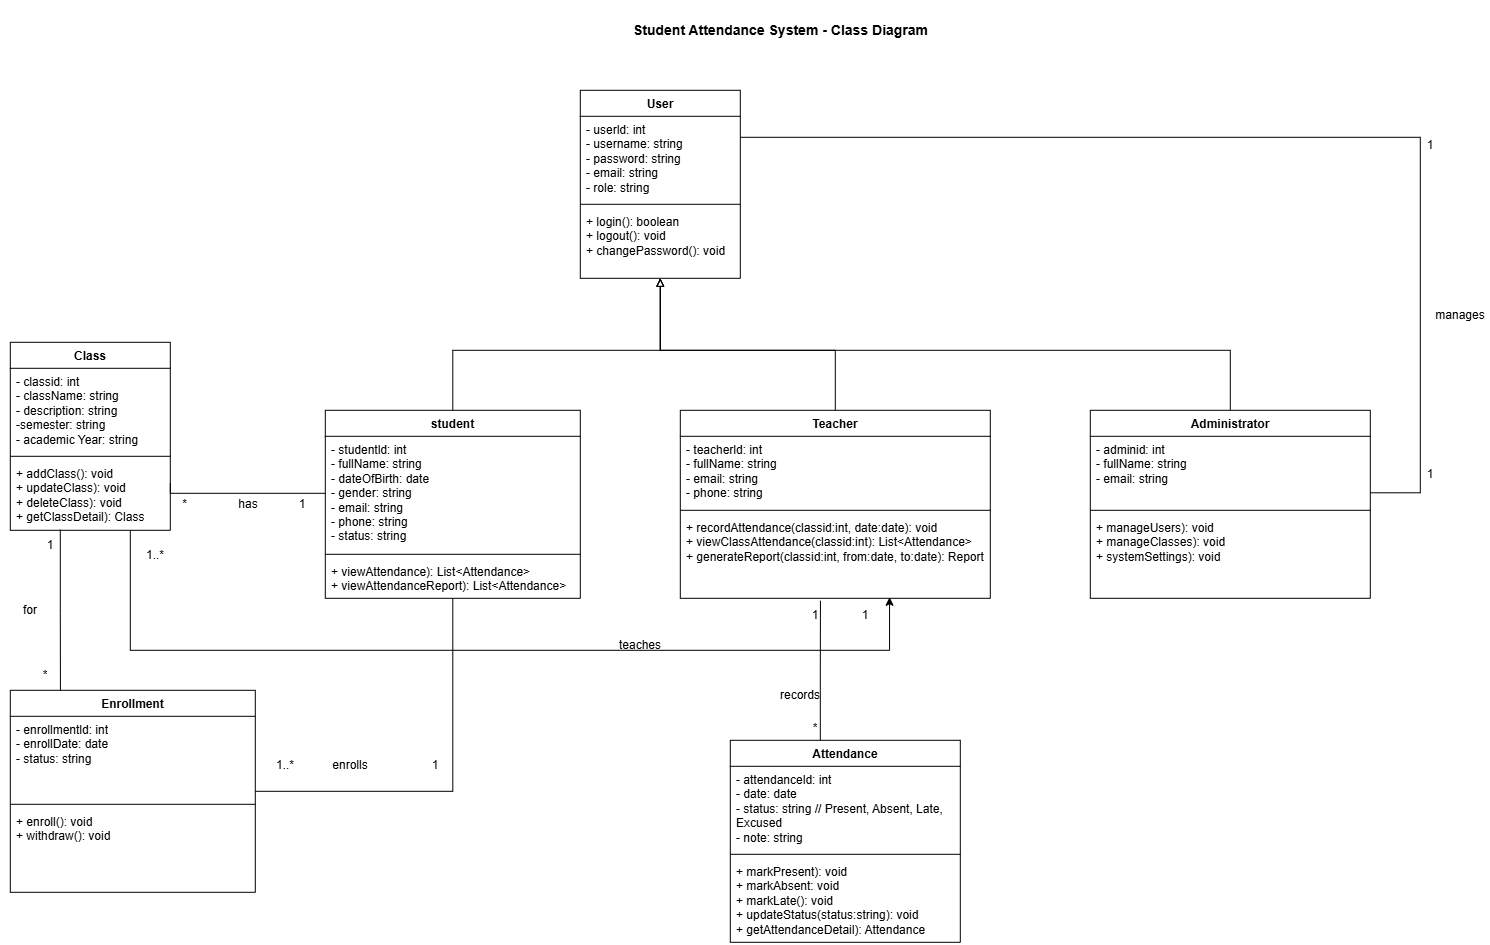

The diagram above was exported from draw.io. Its source (the exported page's mxGraphModel, read from the mxfile embedded in the PNG):
<mxGraphModel dx="1935" dy="1405" grid="1" gridSize="10" guides="1" tooltips="1" connect="1" arrows="1" fold="1" page="1" pageScale="1" pageWidth="850" pageHeight="1100" math="0" shadow="0">
  <root>
    <mxCell id="0" />
    <mxCell id="1" parent="0" />
    <mxCell id="TgN7HnUPqvxn7JeLcG7y-2" parent="1" style="swimlane;fontStyle=1;align=center;verticalAlign=top;childLayout=stackLayout;horizontal=1;startSize=26;horizontalStack=0;resizeParent=1;resizeParentMax=0;resizeLast=0;collapsible=1;marginBottom=0;whiteSpace=wrap;html=1;" value="User" vertex="1">
      <mxGeometry height="188" width="160" x="640" y="110" as="geometry" />
    </mxCell>
    <mxCell id="TgN7HnUPqvxn7JeLcG7y-3" parent="TgN7HnUPqvxn7JeLcG7y-2" style="text;strokeColor=none;fillColor=none;align=left;verticalAlign=top;spacingLeft=4;spacingRight=4;overflow=hidden;rotatable=0;points=[[0,0.5],[1,0.5]];portConstraint=eastwest;whiteSpace=wrap;html=1;" value="&lt;div&gt;- userld: int&lt;/div&gt;&lt;div&gt;- username: string&lt;/div&gt;&lt;div&gt;- password: string&lt;/div&gt;&lt;div&gt;- email: string&lt;/div&gt;&lt;div&gt;- role: string&lt;/div&gt;" vertex="1">
      <mxGeometry height="84" width="160" y="26" as="geometry" />
    </mxCell>
    <mxCell id="TgN7HnUPqvxn7JeLcG7y-4" parent="TgN7HnUPqvxn7JeLcG7y-2" style="line;strokeWidth=1;fillColor=none;align=left;verticalAlign=middle;spacingTop=-1;spacingLeft=3;spacingRight=3;rotatable=0;labelPosition=right;points=[];portConstraint=eastwest;strokeColor=inherit;" value="" vertex="1">
      <mxGeometry height="8" width="160" y="110" as="geometry" />
    </mxCell>
    <mxCell id="TgN7HnUPqvxn7JeLcG7y-5" parent="TgN7HnUPqvxn7JeLcG7y-2" style="text;strokeColor=none;fillColor=none;align=left;verticalAlign=top;spacingLeft=4;spacingRight=4;overflow=hidden;rotatable=0;points=[[0,0.5],[1,0.5]];portConstraint=eastwest;whiteSpace=wrap;html=1;" value="+ login(): boolean&amp;nbsp;&lt;div&gt;+ logout(): void&amp;nbsp;&lt;/div&gt;&lt;div&gt;+ changePassword(): void&lt;/div&gt;" vertex="1">
      <mxGeometry height="70" width="160" y="118" as="geometry" />
    </mxCell>
    <mxCell id="TgN7HnUPqvxn7JeLcG7y-6" parent="1" style="swimlane;fontStyle=1;align=center;verticalAlign=top;childLayout=stackLayout;horizontal=1;startSize=26;horizontalStack=0;resizeParent=1;resizeParentMax=0;resizeLast=0;collapsible=1;marginBottom=0;whiteSpace=wrap;html=1;" value="Class" vertex="1">
      <mxGeometry height="188" width="160" x="70" y="362" as="geometry" />
    </mxCell>
    <mxCell id="TgN7HnUPqvxn7JeLcG7y-7" parent="TgN7HnUPqvxn7JeLcG7y-6" style="text;strokeColor=none;fillColor=none;align=left;verticalAlign=top;spacingLeft=4;spacingRight=4;overflow=hidden;rotatable=0;points=[[0,0.5],[1,0.5]];portConstraint=eastwest;whiteSpace=wrap;html=1;" value="&lt;div&gt;- classid: int&lt;/div&gt;&lt;div&gt;- className: string&lt;/div&gt;&lt;div&gt;- description: string&lt;/div&gt;&lt;div&gt;-semester: string&lt;/div&gt;&lt;div&gt;- academic Year: string&amp;nbsp;&lt;/div&gt;" vertex="1">
      <mxGeometry height="84" width="160" y="26" as="geometry" />
    </mxCell>
    <mxCell id="TgN7HnUPqvxn7JeLcG7y-8" parent="TgN7HnUPqvxn7JeLcG7y-6" style="line;strokeWidth=1;fillColor=none;align=left;verticalAlign=middle;spacingTop=-1;spacingLeft=3;spacingRight=3;rotatable=0;labelPosition=right;points=[];portConstraint=eastwest;strokeColor=inherit;" value="" vertex="1">
      <mxGeometry height="8" width="160" y="110" as="geometry" />
    </mxCell>
    <mxCell id="TgN7HnUPqvxn7JeLcG7y-9" parent="TgN7HnUPqvxn7JeLcG7y-6" style="text;strokeColor=none;fillColor=none;align=left;verticalAlign=top;spacingLeft=4;spacingRight=4;overflow=hidden;rotatable=0;points=[[0,0.5],[1,0.5]];portConstraint=eastwest;whiteSpace=wrap;html=1;" value="&lt;div&gt;+ addClass(): void&lt;/div&gt;&lt;div&gt;+ updateClass): void&amp;nbsp;&lt;/div&gt;&lt;div&gt;+ deleteClass): void&amp;nbsp;&lt;/div&gt;&lt;div&gt;+ getClassDetail): Class&lt;/div&gt;" vertex="1">
      <mxGeometry height="70" width="160" y="118" as="geometry" />
    </mxCell>
    <mxCell id="TgN7HnUPqvxn7JeLcG7y-39" edge="1" parent="1" source="TgN7HnUPqvxn7JeLcG7y-10" style="edgeStyle=orthogonalEdgeStyle;rounded=0;orthogonalLoop=1;jettySize=auto;html=1;exitX=0.5;exitY=0;exitDx=0;exitDy=0;entryX=0.5;entryY=1;entryDx=0;entryDy=0;endArrow=block;endFill=0;" target="TgN7HnUPqvxn7JeLcG7y-2">
      <mxGeometry relative="1" as="geometry">
        <Array as="points">
          <mxPoint x="512.5" y="370" />
          <mxPoint x="720" y="370" />
        </Array>
        <mxPoint x="719.9999999999998" y="310" as="targetPoint" />
      </mxGeometry>
    </mxCell>
    <mxCell id="TgN7HnUPqvxn7JeLcG7y-10" parent="1" style="swimlane;fontStyle=1;align=center;verticalAlign=top;childLayout=stackLayout;horizontal=1;startSize=26;horizontalStack=0;resizeParent=1;resizeParentMax=0;resizeLast=0;collapsible=1;marginBottom=0;whiteSpace=wrap;html=1;" value="student" vertex="1">
      <mxGeometry height="188" width="255" x="385" y="430" as="geometry" />
    </mxCell>
    <mxCell id="TgN7HnUPqvxn7JeLcG7y-11" parent="TgN7HnUPqvxn7JeLcG7y-10" style="text;strokeColor=none;fillColor=none;align=left;verticalAlign=top;spacingLeft=4;spacingRight=4;overflow=hidden;rotatable=0;points=[[0,0.5],[1,0.5]];portConstraint=eastwest;whiteSpace=wrap;html=1;" value="&lt;div&gt;- studentld: int&lt;/div&gt;&lt;div&gt;- fullName: string&lt;/div&gt;&lt;div&gt;- dateOfBirth: date&lt;/div&gt;&lt;div&gt;- gender: string&lt;/div&gt;&lt;div&gt;- email: string&lt;/div&gt;&lt;div&gt;- phone: string&lt;/div&gt;&lt;div&gt;- status: string&lt;/div&gt;" vertex="1">
      <mxGeometry height="114" width="255" y="26" as="geometry" />
    </mxCell>
    <mxCell id="TgN7HnUPqvxn7JeLcG7y-12" parent="TgN7HnUPqvxn7JeLcG7y-10" style="line;strokeWidth=1;fillColor=none;align=left;verticalAlign=middle;spacingTop=-1;spacingLeft=3;spacingRight=3;rotatable=0;labelPosition=right;points=[];portConstraint=eastwest;strokeColor=inherit;" value="" vertex="1">
      <mxGeometry height="8" width="255" y="140" as="geometry" />
    </mxCell>
    <mxCell id="TgN7HnUPqvxn7JeLcG7y-13" parent="TgN7HnUPqvxn7JeLcG7y-10" style="text;strokeColor=none;fillColor=none;align=left;verticalAlign=top;spacingLeft=4;spacingRight=4;overflow=hidden;rotatable=0;points=[[0,0.5],[1,0.5]];portConstraint=eastwest;whiteSpace=wrap;html=1;" value="&lt;div&gt;+ viewAttendance): List&amp;lt;Attendance&amp;gt;&lt;/div&gt;&lt;div&gt;+ viewAttendanceReport): List&amp;lt;Attendance&amp;gt;&lt;/div&gt;" vertex="1">
      <mxGeometry height="40" width="255" y="148" as="geometry" />
    </mxCell>
    <mxCell id="TgN7HnUPqvxn7JeLcG7y-14" parent="1" style="swimlane;fontStyle=1;align=center;verticalAlign=top;childLayout=stackLayout;horizontal=1;startSize=26;horizontalStack=0;resizeParent=1;resizeParentMax=0;resizeLast=0;collapsible=1;marginBottom=0;whiteSpace=wrap;html=1;" value="Attendance" vertex="1">
      <mxGeometry height="202" width="230" x="790" y="760" as="geometry" />
    </mxCell>
    <mxCell id="TgN7HnUPqvxn7JeLcG7y-15" parent="TgN7HnUPqvxn7JeLcG7y-14" style="text;strokeColor=none;fillColor=none;align=left;verticalAlign=top;spacingLeft=4;spacingRight=4;overflow=hidden;rotatable=0;points=[[0,0.5],[1,0.5]];portConstraint=eastwest;whiteSpace=wrap;html=1;" value="&lt;div&gt;- attendanceld: int&lt;/div&gt;&lt;div&gt;- date: date&lt;/div&gt;&lt;div&gt;- status: string // Present, Absent, Late, Excused&lt;/div&gt;&lt;div&gt;- note: string&lt;/div&gt;" vertex="1">
      <mxGeometry height="84" width="230" y="26" as="geometry" />
    </mxCell>
    <mxCell id="TgN7HnUPqvxn7JeLcG7y-16" parent="TgN7HnUPqvxn7JeLcG7y-14" style="line;strokeWidth=1;fillColor=none;align=left;verticalAlign=middle;spacingTop=-1;spacingLeft=3;spacingRight=3;rotatable=0;labelPosition=right;points=[];portConstraint=eastwest;strokeColor=inherit;" value="" vertex="1">
      <mxGeometry height="8" width="230" y="110" as="geometry" />
    </mxCell>
    <mxCell id="TgN7HnUPqvxn7JeLcG7y-17" parent="TgN7HnUPqvxn7JeLcG7y-14" style="text;strokeColor=none;fillColor=none;align=left;verticalAlign=top;spacingLeft=4;spacingRight=4;overflow=hidden;rotatable=0;points=[[0,0.5],[1,0.5]];portConstraint=eastwest;whiteSpace=wrap;html=1;" value="&lt;div&gt;+ markPresent): void&amp;nbsp;&lt;/div&gt;&lt;div&gt;+ markAbsent: void&lt;/div&gt;&lt;div&gt;+ markLate(): void&lt;/div&gt;&lt;div&gt;&lt;span style=&quot;background-color: transparent; color: light-dark(rgb(0, 0, 0), rgb(255, 255, 255));&quot;&gt;+ updateStatus(status:string): void&amp;nbsp;&lt;/span&gt;&lt;/div&gt;&lt;div&gt;&lt;span style=&quot;background-color: transparent; color: light-dark(rgb(0, 0, 0), rgb(255, 255, 255));&quot;&gt;+ getAttendanceDetail): Attendance&lt;/span&gt;&lt;/div&gt;" vertex="1">
      <mxGeometry height="84" width="230" y="118" as="geometry" />
    </mxCell>
    <mxCell id="TgN7HnUPqvxn7JeLcG7y-40" edge="1" parent="1" source="TgN7HnUPqvxn7JeLcG7y-18" style="edgeStyle=orthogonalEdgeStyle;rounded=0;orthogonalLoop=1;jettySize=auto;html=1;exitX=0.5;exitY=0;exitDx=0;exitDy=0;entryX=0.5;entryY=1;entryDx=0;entryDy=0;endArrow=block;endFill=0;" target="TgN7HnUPqvxn7JeLcG7y-2">
      <mxGeometry relative="1" as="geometry">
        <Array as="points">
          <mxPoint x="895" y="370" />
          <mxPoint x="720" y="370" />
        </Array>
        <mxPoint x="719.9999999999998" y="310" as="targetPoint" />
      </mxGeometry>
    </mxCell>
    <mxCell id="TgN7HnUPqvxn7JeLcG7y-18" parent="1" style="swimlane;fontStyle=1;align=center;verticalAlign=top;childLayout=stackLayout;horizontal=1;startSize=26;horizontalStack=0;resizeParent=1;resizeParentMax=0;resizeLast=0;collapsible=1;marginBottom=0;whiteSpace=wrap;html=1;" value="Teacher" vertex="1">
      <mxGeometry height="188" width="310" x="740" y="430" as="geometry" />
    </mxCell>
    <mxCell id="TgN7HnUPqvxn7JeLcG7y-19" parent="TgN7HnUPqvxn7JeLcG7y-18" style="text;strokeColor=none;fillColor=none;align=left;verticalAlign=top;spacingLeft=4;spacingRight=4;overflow=hidden;rotatable=0;points=[[0,0.5],[1,0.5]];portConstraint=eastwest;whiteSpace=wrap;html=1;" value="&lt;div&gt;- teacherld: int&lt;/div&gt;&lt;div&gt;- fullName: string&lt;/div&gt;&lt;div&gt;- email: string&lt;/div&gt;&lt;div&gt;- phone: string&lt;/div&gt;" vertex="1">
      <mxGeometry height="70" width="310" y="26" as="geometry" />
    </mxCell>
    <mxCell id="TgN7HnUPqvxn7JeLcG7y-20" parent="TgN7HnUPqvxn7JeLcG7y-18" style="line;strokeWidth=1;fillColor=none;align=left;verticalAlign=middle;spacingTop=-1;spacingLeft=3;spacingRight=3;rotatable=0;labelPosition=right;points=[];portConstraint=eastwest;strokeColor=inherit;" value="" vertex="1">
      <mxGeometry height="8" width="310" y="96" as="geometry" />
    </mxCell>
    <mxCell id="TgN7HnUPqvxn7JeLcG7y-21" parent="TgN7HnUPqvxn7JeLcG7y-18" style="text;strokeColor=none;fillColor=none;align=left;verticalAlign=top;spacingLeft=4;spacingRight=4;overflow=hidden;rotatable=0;points=[[0,0.5],[1,0.5]];portConstraint=eastwest;whiteSpace=wrap;html=1;" value="+ recordAttendance(classid:int, date:date): void&amp;nbsp;&lt;div&gt;+ viewClassAttendance(classid:int): List&amp;lt;Attendance&amp;gt;&amp;nbsp;&lt;/div&gt;&lt;div&gt;+ generateReport(classid:int, from:date, to:date): Report&lt;/div&gt;" vertex="1">
      <mxGeometry height="84" width="310" y="104" as="geometry" />
    </mxCell>
    <mxCell id="TgN7HnUPqvxn7JeLcG7y-41" edge="1" parent="1" source="TgN7HnUPqvxn7JeLcG7y-22" style="edgeStyle=orthogonalEdgeStyle;rounded=0;orthogonalLoop=1;jettySize=auto;html=1;exitX=0.5;exitY=0;exitDx=0;exitDy=0;entryX=0.5;entryY=1;entryDx=0;entryDy=0;endArrow=block;endFill=0;" target="TgN7HnUPqvxn7JeLcG7y-2">
      <mxGeometry relative="1" as="geometry">
        <Array as="points">
          <mxPoint x="1290" y="370" />
          <mxPoint x="720" y="370" />
        </Array>
        <mxPoint x="719.9999999999998" y="310" as="targetPoint" />
      </mxGeometry>
    </mxCell>
    <mxCell id="TgN7HnUPqvxn7JeLcG7y-22" parent="1" style="swimlane;fontStyle=1;align=center;verticalAlign=top;childLayout=stackLayout;horizontal=1;startSize=26;horizontalStack=0;resizeParent=1;resizeParentMax=0;resizeLast=0;collapsible=1;marginBottom=0;whiteSpace=wrap;html=1;" value="Administrator" vertex="1">
      <mxGeometry height="188" width="280" x="1150" y="430" as="geometry" />
    </mxCell>
    <mxCell id="TgN7HnUPqvxn7JeLcG7y-23" parent="TgN7HnUPqvxn7JeLcG7y-22" style="text;strokeColor=none;fillColor=none;align=left;verticalAlign=top;spacingLeft=4;spacingRight=4;overflow=hidden;rotatable=0;points=[[0,0.5],[1,0.5]];portConstraint=eastwest;whiteSpace=wrap;html=1;" value="&lt;div&gt;- adminid: int&lt;/div&gt;&lt;div&gt;- fullName: string&lt;/div&gt;&lt;div&gt;- email: string&lt;/div&gt;&lt;div&gt;&lt;br&gt;&lt;/div&gt;&lt;div&gt;&lt;br&gt;&lt;/div&gt;" vertex="1">
      <mxGeometry height="70" width="280" y="26" as="geometry" />
    </mxCell>
    <mxCell id="TgN7HnUPqvxn7JeLcG7y-24" parent="TgN7HnUPqvxn7JeLcG7y-22" style="line;strokeWidth=1;fillColor=none;align=left;verticalAlign=middle;spacingTop=-1;spacingLeft=3;spacingRight=3;rotatable=0;labelPosition=right;points=[];portConstraint=eastwest;strokeColor=inherit;" value="" vertex="1">
      <mxGeometry height="8" width="280" y="96" as="geometry" />
    </mxCell>
    <mxCell id="TgN7HnUPqvxn7JeLcG7y-25" parent="TgN7HnUPqvxn7JeLcG7y-22" style="text;strokeColor=none;fillColor=none;align=left;verticalAlign=top;spacingLeft=4;spacingRight=4;overflow=hidden;rotatable=0;points=[[0,0.5],[1,0.5]];portConstraint=eastwest;whiteSpace=wrap;html=1;" value="+ manageUsers): void&amp;nbsp;&lt;div&gt;+ manageClasses): void&amp;nbsp;&lt;/div&gt;&lt;div&gt;+ systemSettings): void&lt;/div&gt;" vertex="1">
      <mxGeometry height="84" width="280" y="104" as="geometry" />
    </mxCell>
    <mxCell id="TgN7HnUPqvxn7JeLcG7y-26" parent="1" style="swimlane;fontStyle=1;align=center;verticalAlign=top;childLayout=stackLayout;horizontal=1;startSize=26;horizontalStack=0;resizeParent=1;resizeParentMax=0;resizeLast=0;collapsible=1;marginBottom=0;whiteSpace=wrap;html=1;" value="Enrollment" vertex="1">
      <mxGeometry height="202" width="245" x="70" y="710" as="geometry" />
    </mxCell>
    <mxCell id="TgN7HnUPqvxn7JeLcG7y-27" parent="TgN7HnUPqvxn7JeLcG7y-26" style="text;strokeColor=none;fillColor=none;align=left;verticalAlign=top;spacingLeft=4;spacingRight=4;overflow=hidden;rotatable=0;points=[[0,0.5],[1,0.5]];portConstraint=eastwest;whiteSpace=wrap;html=1;" value="&lt;div&gt;- enrollmentld: int&lt;/div&gt;&lt;div&gt;- enrollDate: date&lt;/div&gt;&lt;div&gt;- status: string&lt;/div&gt;" vertex="1">
      <mxGeometry height="84" width="245" y="26" as="geometry" />
    </mxCell>
    <mxCell id="TgN7HnUPqvxn7JeLcG7y-28" parent="TgN7HnUPqvxn7JeLcG7y-26" style="line;strokeWidth=1;fillColor=none;align=left;verticalAlign=middle;spacingTop=-1;spacingLeft=3;spacingRight=3;rotatable=0;labelPosition=right;points=[];portConstraint=eastwest;strokeColor=inherit;" value="" vertex="1">
      <mxGeometry height="8" width="245" y="110" as="geometry" />
    </mxCell>
    <mxCell id="TgN7HnUPqvxn7JeLcG7y-29" parent="TgN7HnUPqvxn7JeLcG7y-26" style="text;strokeColor=none;fillColor=none;align=left;verticalAlign=top;spacingLeft=4;spacingRight=4;overflow=hidden;rotatable=0;points=[[0,0.5],[1,0.5]];portConstraint=eastwest;whiteSpace=wrap;html=1;" value="+ enroll(): void&amp;nbsp;&lt;div&gt;+ withdraw(): void&lt;/div&gt;" vertex="1">
      <mxGeometry height="84" width="245" y="118" as="geometry" />
    </mxCell>
    <mxCell id="TgN7HnUPqvxn7JeLcG7y-46" parent="1" style="text;html=1;whiteSpace=wrap;strokeColor=none;fillColor=none;align=center;verticalAlign=middle;rounded=0;" value="1" vertex="1">
      <mxGeometry height="30" width="30" x="910" y="620" as="geometry" />
    </mxCell>
    <mxCell id="TgN7HnUPqvxn7JeLcG7y-50" edge="1" parent="1" style="edgeStyle=orthogonalEdgeStyle;rounded=0;orthogonalLoop=1;jettySize=auto;html=1;exitX=0.25;exitY=0;exitDx=0;exitDy=0;entryX=0.382;entryY=0.991;entryDx=0;entryDy=0;entryPerimeter=0;endArrow=none;endFill=0;">
      <mxGeometry relative="1" as="geometry">
        <mxPoint x="120.13000000000024" y="710" as="sourcePoint" />
        <mxPoint x="119.9999999999999" y="549.3699999999999" as="targetPoint" />
      </mxGeometry>
    </mxCell>
    <mxCell id="TgN7HnUPqvxn7JeLcG7y-55" parent="1" style="text;html=1;whiteSpace=wrap;strokeColor=none;fillColor=none;align=center;verticalAlign=middle;rounded=0;" value="1" vertex="1">
      <mxGeometry height="30" width="40" x="90" y="550" as="geometry" />
    </mxCell>
    <mxCell id="TgN7HnUPqvxn7JeLcG7y-56" parent="1" style="text;html=1;whiteSpace=wrap;strokeColor=none;fillColor=none;align=center;verticalAlign=middle;rounded=0;" value="*" vertex="1">
      <mxGeometry height="30" width="30" x="90" y="680" as="geometry" />
    </mxCell>
    <mxCell id="TgN7HnUPqvxn7JeLcG7y-57" parent="1" style="text;html=1;whiteSpace=wrap;strokeColor=none;fillColor=none;align=center;verticalAlign=middle;rounded=0;" value="for" vertex="1">
      <mxGeometry height="30" width="60" x="60" y="615" as="geometry" />
    </mxCell>
    <mxCell id="TgN7HnUPqvxn7JeLcG7y-58" edge="1" parent="1" source="TgN7HnUPqvxn7JeLcG7y-10" style="edgeStyle=orthogonalEdgeStyle;rounded=0;orthogonalLoop=1;jettySize=auto;html=1;exitX=0.5;exitY=1;exitDx=0;exitDy=0;entryX=1;entryY=0.5;entryDx=0;entryDy=0;endArrow=none;endFill=0;" target="TgN7HnUPqvxn7JeLcG7y-26">
      <mxGeometry relative="1" as="geometry" />
    </mxCell>
    <mxCell id="TgN7HnUPqvxn7JeLcG7y-59" parent="1" style="text;html=1;whiteSpace=wrap;strokeColor=none;fillColor=none;align=center;verticalAlign=middle;rounded=0;" value="1..*" vertex="1">
      <mxGeometry height="30" width="60" x="315" y="770" as="geometry" />
    </mxCell>
    <mxCell id="TgN7HnUPqvxn7JeLcG7y-62" parent="1" style="text;html=1;whiteSpace=wrap;strokeColor=none;fillColor=none;align=center;verticalAlign=middle;rounded=0;" value="1" vertex="1">
      <mxGeometry height="30" width="30" x="480" y="770" as="geometry" />
    </mxCell>
    <mxCell id="TgN7HnUPqvxn7JeLcG7y-64" parent="1" style="text;html=1;whiteSpace=wrap;strokeColor=none;fillColor=none;align=center;verticalAlign=middle;rounded=0;" value="enrolls" vertex="1">
      <mxGeometry height="30" width="60" x="380" y="770" as="geometry" />
    </mxCell>
    <mxCell id="TgN7HnUPqvxn7JeLcG7y-67" parent="1" style="text;strokeColor=none;fillColor=none;html=1;fontSize=6;fontStyle=1;verticalAlign=middle;align=center;autosizeText=1;" value="&lt;font style=&quot;font-size: 14px;&quot;&gt;Student Attendance System - Class Diagram&lt;/font&gt;" vertex="1">
      <mxGeometry height="60" width="180" x="750" y="20" as="geometry" />
    </mxCell>
    <mxCell id="TgN7HnUPqvxn7JeLcG7y-69" edge="1" parent="1" source="TgN7HnUPqvxn7JeLcG7y-6" style="edgeStyle=orthogonalEdgeStyle;rounded=0;orthogonalLoop=1;jettySize=auto;html=1;exitX=0.75;exitY=1;exitDx=0;exitDy=0;entryX=0.675;entryY=0.988;entryDx=0;entryDy=0;entryPerimeter=0;" target="TgN7HnUPqvxn7JeLcG7y-21">
      <mxGeometry relative="1" as="geometry">
        <Array as="points">
          <mxPoint x="190" y="670" />
          <mxPoint x="949.14" y="670" />
        </Array>
      </mxGeometry>
    </mxCell>
    <mxCell id="TgN7HnUPqvxn7JeLcG7y-70" parent="1" style="text;html=1;whiteSpace=wrap;strokeColor=none;fillColor=none;align=center;verticalAlign=middle;rounded=0;" value="1..*" vertex="1">
      <mxGeometry height="30" width="30" x="200" y="560" as="geometry" />
    </mxCell>
    <mxCell id="TgN7HnUPqvxn7JeLcG7y-71" parent="1" style="text;html=1;whiteSpace=wrap;strokeColor=none;fillColor=none;align=center;verticalAlign=middle;rounded=0;" value="teaches" vertex="1">
      <mxGeometry height="30" width="60" x="670" y="650" as="geometry" />
    </mxCell>
    <mxCell id="TgN7HnUPqvxn7JeLcG7y-72" edge="1" parent="1" source="TgN7HnUPqvxn7JeLcG7y-6" style="edgeStyle=orthogonalEdgeStyle;rounded=0;orthogonalLoop=1;jettySize=auto;html=1;exitX=1;exitY=0.75;exitDx=0;exitDy=0;entryX=0;entryY=0.5;entryDx=0;entryDy=0;endArrow=none;endFill=0;" target="TgN7HnUPqvxn7JeLcG7y-11">
      <mxGeometry relative="1" as="geometry">
        <Array as="points">
          <mxPoint x="230" y="513" />
        </Array>
      </mxGeometry>
    </mxCell>
    <mxCell id="TgN7HnUPqvxn7JeLcG7y-73" parent="1" style="text;html=1;whiteSpace=wrap;strokeColor=none;fillColor=none;align=center;verticalAlign=middle;rounded=0;" value="has" vertex="1">
      <mxGeometry height="30" width="60" x="278" y="509" as="geometry" />
    </mxCell>
    <mxCell id="TgN7HnUPqvxn7JeLcG7y-74" parent="1" style="text;html=1;whiteSpace=wrap;strokeColor=none;fillColor=none;align=center;verticalAlign=middle;rounded=0;" value="1" vertex="1">
      <mxGeometry height="30" width="30" x="347" y="509" as="geometry" />
    </mxCell>
    <mxCell id="TgN7HnUPqvxn7JeLcG7y-75" parent="1" style="text;html=1;whiteSpace=wrap;strokeColor=none;fillColor=none;align=center;verticalAlign=middle;rounded=0;" value="*" vertex="1">
      <mxGeometry height="30" width="9" x="240" y="509" as="geometry" />
    </mxCell>
    <mxCell id="TgN7HnUPqvxn7JeLcG7y-77" parent="1" style="text;html=1;whiteSpace=wrap;strokeColor=none;fillColor=none;align=center;verticalAlign=middle;rounded=0;" value="1" vertex="1">
      <mxGeometry height="30" width="30" x="860" y="620" as="geometry" />
    </mxCell>
    <mxCell id="TgN7HnUPqvxn7JeLcG7y-79" edge="1" parent="1" style="edgeStyle=orthogonalEdgeStyle;rounded=0;orthogonalLoop=1;jettySize=auto;html=1;exitX=0.5;exitY=1;exitDx=0;exitDy=0;entryX=0.456;entryY=-0.012;entryDx=0;entryDy=0;entryPerimeter=0;endArrow=none;endFill=0;">
      <mxGeometry relative="1" as="geometry">
        <mxPoint x="880.1399999999998" y="620.42" as="sourcePoint" />
        <mxPoint x="880.0199999999999" y="759.996" as="targetPoint" />
      </mxGeometry>
    </mxCell>
    <mxCell id="TgN7HnUPqvxn7JeLcG7y-80" parent="1" style="text;html=1;whiteSpace=wrap;strokeColor=none;fillColor=none;align=center;verticalAlign=middle;rounded=0;" value="*" vertex="1">
      <mxGeometry height="16" width="30" x="860" y="740" as="geometry" />
    </mxCell>
    <mxCell id="TgN7HnUPqvxn7JeLcG7y-82" parent="1" style="text;html=1;whiteSpace=wrap;strokeColor=none;fillColor=none;align=center;verticalAlign=middle;rounded=0;" value="records" vertex="1">
      <mxGeometry height="30" width="60" x="830" y="700" as="geometry" />
    </mxCell>
    <mxCell id="TgN7HnUPqvxn7JeLcG7y-84" edge="1" parent="1" source="TgN7HnUPqvxn7JeLcG7y-2" style="edgeStyle=orthogonalEdgeStyle;rounded=0;orthogonalLoop=1;jettySize=auto;html=1;exitX=1;exitY=0.25;exitDx=0;exitDy=0;entryX=0.999;entryY=0.807;entryDx=0;entryDy=0;entryPerimeter=0;endArrow=none;endFill=0;" target="TgN7HnUPqvxn7JeLcG7y-23">
      <mxGeometry relative="1" as="geometry">
        <Array as="points">
          <mxPoint x="1480" y="157" />
          <mxPoint x="1480" y="512.56" />
        </Array>
      </mxGeometry>
    </mxCell>
    <mxCell id="TgN7HnUPqvxn7JeLcG7y-85" parent="1" style="text;html=1;whiteSpace=wrap;strokeColor=none;fillColor=none;align=center;verticalAlign=middle;rounded=0;" value="1" vertex="1">
      <mxGeometry height="30" width="60" x="1460" y="150" as="geometry" />
    </mxCell>
    <mxCell id="TgN7HnUPqvxn7JeLcG7y-86" parent="1" style="text;html=1;whiteSpace=wrap;strokeColor=none;fillColor=none;align=center;verticalAlign=middle;rounded=0;" value="1" vertex="1">
      <mxGeometry height="30" width="60" x="1460" y="479" as="geometry" />
    </mxCell>
    <mxCell id="TgN7HnUPqvxn7JeLcG7y-87" parent="1" style="text;html=1;whiteSpace=wrap;strokeColor=none;fillColor=none;align=center;verticalAlign=middle;rounded=0;" value="manages" vertex="1">
      <mxGeometry height="30" width="60" x="1490" y="320" as="geometry" />
    </mxCell>
  </root>
</mxGraphModel>